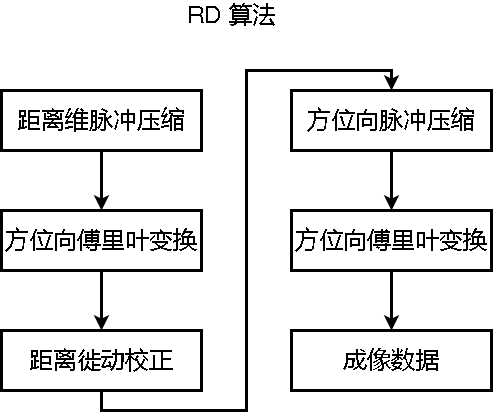

The diagram above was exported from draw.io. Its source (the exported page's mxGraphModel, read from the mxfile embedded in the PNG):
<mxGraphModel dx="782" dy="472" grid="1" gridSize="10" guides="1" tooltips="1" connect="1" arrows="1" fold="1" page="1" pageScale="1" pageWidth="827" pageHeight="1169" math="0" shadow="0">
  <root>
    <mxCell id="0" />
    <mxCell id="1" parent="0" />
    <mxCell id="MiL3iiGdsIkZqYoBf555-1" value="RD 算法" style="text;html=1;strokeColor=none;fillColor=none;align=center;verticalAlign=middle;whiteSpace=wrap;rounded=0;fontSize=24;" vertex="1" parent="1">
      <mxGeometry x="390" y="70" width="160" height="30" as="geometry" />
    </mxCell>
    <mxCell id="MiL3iiGdsIkZqYoBf555-8" style="edgeStyle=orthogonalEdgeStyle;rounded=0;orthogonalLoop=1;jettySize=auto;html=1;exitX=0.5;exitY=1;exitDx=0;exitDy=0;entryX=0.5;entryY=0;entryDx=0;entryDy=0;fontSize=24;strokeWidth=3;" edge="1" parent="1" source="MiL3iiGdsIkZqYoBf555-2" target="MiL3iiGdsIkZqYoBf555-3">
      <mxGeometry relative="1" as="geometry" />
    </mxCell>
    <mxCell id="MiL3iiGdsIkZqYoBf555-2" value="距离维脉冲压缩" style="rounded=0;whiteSpace=wrap;html=1;fontSize=24;strokeWidth=3;" vertex="1" parent="1">
      <mxGeometry x="240" y="160" width="200" height="60" as="geometry" />
    </mxCell>
    <mxCell id="MiL3iiGdsIkZqYoBf555-9" style="edgeStyle=orthogonalEdgeStyle;rounded=0;orthogonalLoop=1;jettySize=auto;html=1;exitX=0.5;exitY=1;exitDx=0;exitDy=0;entryX=0.5;entryY=0;entryDx=0;entryDy=0;fontSize=24;strokeWidth=3;" edge="1" parent="1" source="MiL3iiGdsIkZqYoBf555-3" target="MiL3iiGdsIkZqYoBf555-4">
      <mxGeometry relative="1" as="geometry" />
    </mxCell>
    <mxCell id="MiL3iiGdsIkZqYoBf555-3" value="方位向傅里叶变换" style="rounded=0;whiteSpace=wrap;html=1;fontSize=24;strokeWidth=3;" vertex="1" parent="1">
      <mxGeometry x="240" y="280" width="200" height="60" as="geometry" />
    </mxCell>
    <mxCell id="MiL3iiGdsIkZqYoBf555-10" style="edgeStyle=orthogonalEdgeStyle;rounded=0;orthogonalLoop=1;jettySize=auto;html=1;exitX=0.5;exitY=1;exitDx=0;exitDy=0;entryX=0.5;entryY=0;entryDx=0;entryDy=0;fontSize=24;strokeWidth=3;" edge="1" parent="1" source="MiL3iiGdsIkZqYoBf555-4" target="MiL3iiGdsIkZqYoBf555-5">
      <mxGeometry relative="1" as="geometry" />
    </mxCell>
    <mxCell id="MiL3iiGdsIkZqYoBf555-4" value="距离徙动校正" style="rounded=0;whiteSpace=wrap;html=1;fontSize=24;strokeWidth=3;" vertex="1" parent="1">
      <mxGeometry x="240" y="400" width="200" height="60" as="geometry" />
    </mxCell>
    <mxCell id="MiL3iiGdsIkZqYoBf555-11" style="edgeStyle=orthogonalEdgeStyle;rounded=0;orthogonalLoop=1;jettySize=auto;html=1;exitX=0.5;exitY=1;exitDx=0;exitDy=0;entryX=0.5;entryY=0;entryDx=0;entryDy=0;fontSize=24;strokeWidth=3;" edge="1" parent="1" source="MiL3iiGdsIkZqYoBf555-5" target="MiL3iiGdsIkZqYoBf555-6">
      <mxGeometry relative="1" as="geometry" />
    </mxCell>
    <mxCell id="MiL3iiGdsIkZqYoBf555-5" value="方位向脉冲压缩" style="rounded=0;whiteSpace=wrap;html=1;fontSize=24;strokeWidth=3;" vertex="1" parent="1">
      <mxGeometry x="530" y="160" width="200" height="60" as="geometry" />
    </mxCell>
    <mxCell id="MiL3iiGdsIkZqYoBf555-12" style="edgeStyle=orthogonalEdgeStyle;rounded=0;orthogonalLoop=1;jettySize=auto;html=1;exitX=0.5;exitY=1;exitDx=0;exitDy=0;entryX=0.5;entryY=0;entryDx=0;entryDy=0;fontSize=24;strokeWidth=3;" edge="1" parent="1" source="MiL3iiGdsIkZqYoBf555-6" target="MiL3iiGdsIkZqYoBf555-7">
      <mxGeometry relative="1" as="geometry" />
    </mxCell>
    <mxCell id="MiL3iiGdsIkZqYoBf555-6" value="方位向傅里叶变换" style="rounded=0;whiteSpace=wrap;html=1;fontSize=24;strokeWidth=3;" vertex="1" parent="1">
      <mxGeometry x="530" y="280" width="200" height="60" as="geometry" />
    </mxCell>
    <mxCell id="MiL3iiGdsIkZqYoBf555-7" value="成像数据" style="rounded=0;whiteSpace=wrap;html=1;fontSize=24;strokeWidth=3;" vertex="1" parent="1">
      <mxGeometry x="530" y="400" width="200" height="60" as="geometry" />
    </mxCell>
  </root>
</mxGraphModel>